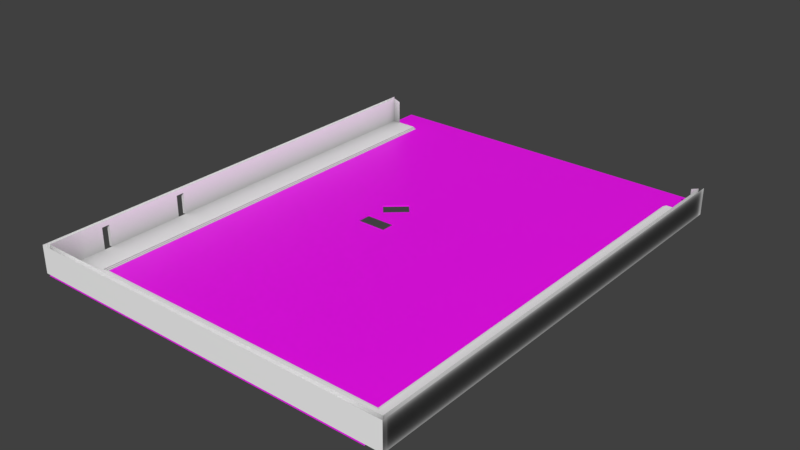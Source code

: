 # Source: court.blend  (saved by Blender 2.92.15; exported with 4.5.12 LTS)
import bpy
from mathutils import Matrix  # noqa: F401  (used for matrix-valued properties, if any)

bpy.ops.wm.read_factory_settings(use_empty=True)
scene = bpy.context.scene
scene.name = 'Scene'

# ---- collections
col_collection_1 = bpy.data.collections.new('Collection 1'); scene.collection.children.link(col_collection_1)

# ---- images (referenced by path relative to the original .blend; pixels are not part of the script)
import os
ASSET_DIR = os.environ.get("B2B_ASSET_DIR", "")  # directory of the original .blend (textures are referenced by path, not embedded)
HERE = os.path.dirname(os.path.abspath(__file__))  # packed textures are extracted next to this script under _unpacked/

def load_image(name, relpath, width, height, colorspace="sRGB"):
    """Load a texture the original file referenced (path relative to the .blend, or extracted next to this script)."""
    p = next((c for c in (os.path.join(HERE, relpath), os.path.join(ASSET_DIR, relpath)) if relpath and os.path.exists(c)), "")
    if p:
        img = bpy.data.images.load(p, check_existing=True)
        img.name = name
    else:  # same state as the original file: an image datablock whose file is absent (Cycles renders it pink)
        img = bpy.data.images.new(name, width, height)
        img.source = "FILE"
        img.filepath = "//" + (relpath or name)
    img.colorspace_settings.name = colorspace
    return img
img_untitled = load_image('Untitled', '_unpacked/Untitled.49aa61a7.png', 2048, 2048, 'sRGB')
img_pflaster3_flat_png = load_image('pflaster3_flat.png', 'pflaster3_flat.png', 1024, 1024, 'sRGB')

# ---- materials (node trees are filled in below, after node groups)
mat_material = bpy.data.materials.new('Material')
mat_material_009 = bpy.data.materials.new('Material_009')
mat_material_009.alpha_threshold = 0.0
mat_material_009.specular_color = (0.1613, 0.1613, 0.1613)
mat_material_009.roughness = 0.5

# ---- material node trees
mat_material.use_nodes = True; mat_material.node_tree.nodes.clear()
_N = mat_material.node_tree.nodes; _L = mat_material.node_tree.links
n0 = _N.new('ShaderNodeBsdfPrincipled'); n0.name = 'Principled BSDF'; n0.location = (10, 300)
n0.distribution = 'GGX'
n0.subsurface_method = 'BURLEY'
n0.inputs[3].default_value = 1.45
n0.inputs[27].default_value = (0.0, 0.0, 0.0, 1.0)
n0.inputs[28].default_value = 1.0
n1 = _N.new('ShaderNodeOutputMaterial'); n1.name = 'Material Output'; n1.location = (300, 300)
n2 = _N.new('ShaderNodeTexImage'); n2.name = 'Image Texture'; n2.location = (-280, 260)
n2.image = img_untitled
_L.new(n0.outputs[0], n1.inputs[0])
_L.new(n2.outputs[0], n0.inputs[0])
n1.is_active_output = True
mat_material_009.use_nodes = True; mat_material_009.node_tree.nodes.clear()
_N = mat_material_009.node_tree.nodes; _L = mat_material_009.node_tree.links
n0 = _N.new('ShaderNodeBsdfPrincipled'); n0.name = 'Principled BSDF'; n0.location = (10, 300)
n0.distribution = 'GGX'
n0.subsurface_method = 'BURLEY'
n0.inputs[3].default_value = 1.45
n0.inputs[27].default_value = (0.0, 0.0, 0.0, 1.0)
n0.inputs[28].default_value = 1.0
n1 = _N.new('ShaderNodeOutputMaterial'); n1.name = 'Material Output'; n1.location = (300, 300)
n2 = _N.new('ShaderNodeTexImage'); n2.name = 'Image Texture'; n2.location = (-280, 260)
n2.image = img_pflaster3_flat_png
_L.new(n0.outputs[0], n1.inputs[0])
_L.new(n2.outputs[0], n0.inputs[0])
n1.is_active_output = True

# ---- world
world_world = bpy.data.worlds.new('World'); scene.world = world_world
world_world.color = (0.05088, 0.05088, 0.05088)
world_world.use_sun_shadow = False
world_world.sun_shadow_jitter_overblur = 0.0
world_world.cycles.sampling_method = 'MANUAL'

# ---- meshes
me_plane = bpy.data.meshes.new('Plane')
me_plane.from_pydata([(-10.62, -130.5, 8.284), (95.07, -130.5, 0.59), (95.07, -130.5, 8.284), (-2.676, -121.8, 0.5899), (-2.248, -121.4, 0.3294), (85.95, -121.4, 0.3295), (-2.248, -121.4, 0.1235), (-1.85, -121.0, 0.1235), (85.55, -121.0, 0.1236), (-1.85, -121.0, -0.1004), (87.86, -123.3, 0.59), (-4.153, -123.3, 0.5899), (95.07, -130.5, 0.5899), (95.07, -130.5, 8.284), (95.07, -1.508, 0.5899), (95.07, -1.508, 8.284), (92.98, -1.508, 0.5899), (92.98, -1.508, 7.567), (86.38, -121.8, 0.5899), (86.38, -1.508, 0.5899), (86.38, -121.8, 0.3294), (86.38, -1.508, 0.3294), (85.95, -1.508, 0.3294), (85.95, -121.4, 0.1235), (85.95, -1.508, 0.1235), (85.55, -1.508, 0.1235), (85.55, -121.0, -0.1004), (85.55, -1.508, -0.1004), (87.86, -1.508, 0.5899), (-10.62, -130.5, 0.5899), (-10.62, -1.508, 0.5899), (-10.62, -1.508, 8.284), (-8.528, -1.508, 0.5899), (-8.528, -1.508, 7.567), (-2.676, -1.508, 0.5899), (-2.676, -121.8, 0.3294), (-2.676, -1.508, 0.3294), (-2.248, -1.508, 0.3294), (-2.248, -1.508, 0.1235), (-1.85, -1.508, 0.1235), (-1.85, -1.508, -0.1004), (-4.153, -1.508, 0.5899), (96.02, -131.8, 0.5234), (96.02, -131.8, 8.351), (96.02, -131.8, 0.5233), (96.02, -131.8, 8.351), (96.02, -0.446, 0.5233), (96.02, -0.446, 8.351), (-11.57, -131.8, 0.5233), (-11.57, -131.8, 8.351), (-11.57, -0.446, 0.5233), (-11.57, -0.446, 8.351), (-11.57, -91.34, 0.5233), (-11.57, -91.34, 8.351), (-11.57, -89.03, 0.5233), (-11.57, -89.03, 8.351), (-11.57, -91.34, 6.816), (-11.57, -89.03, 6.816), (-10.62, -89.03, 8.284), (-10.62, -89.03, 0.5899), (-10.62, -91.34, 0.5899), (-10.62, -91.34, 8.284), (-10.62, -91.34, 6.816), (-10.62, -89.03, 6.816), (-11.57, -113.2, 0.5233), (-11.57, -113.2, 8.351), (-11.57, -115.4, 0.5233), (-11.57, -115.4, 8.351), (-11.57, -115.4, 6.803), (-11.57, -113.2, 6.803), (-10.62, -113.2, 0.5899), (-10.62, -113.2, 8.284), (-10.62, -115.4, 0.5899), (-10.62, -115.4, 8.284), (-10.62, -115.4, 6.803), (-10.62, -113.2, 6.803)], [], [(1, 29, 0, 2), (11, 29, 1, 10), (35, 3, 18, 20), (4, 35, 20, 5), (6, 4, 5, 23), (7, 6, 23, 8), (9, 7, 8, 26), (3, 11, 10, 18), (14, 12, 13, 15), (16, 14, 15, 17), (10, 12, 14, 28), (20, 18, 19, 21), (5, 20, 21, 22), (23, 5, 22, 24), (8, 23, 24, 25), (26, 8, 25, 27), (18, 10, 28, 19), (30, 31, 58, 63, 59), (32, 33, 31, 30), (11, 41, 30, 59, 60, 70, 72, 29), (35, 36, 34, 3), (4, 37, 36, 35), (6, 38, 37, 4), (7, 39, 38, 6), (9, 40, 39, 7), (3, 34, 41, 11), (42, 43, 49, 48), (46, 44, 45, 47), (66, 48, 49, 67, 68), (50, 54, 57, 55, 51), (57, 56, 53, 55), (63, 57, 54, 59), (60, 62, 61, 71, 75, 70), (63, 58, 61, 62), (56, 62, 60, 52), (57, 63, 62, 56), (52, 64, 69, 65, 53, 56), (69, 68, 67, 65), (75, 69, 64, 70), (72, 74, 73, 0, 29), (75, 71, 73, 74), (74, 68, 69, 75), (68, 74, 72, 66)])
_uv = me_plane.uv_layers.new(name='UVMap')
_uv.uv.foreach_set('vector', [0.4894, 0.0, 0.4894, 0.8049, 0.548, 0.8049, 0.548, 0.0, 0.3744, 0.7556, 0.4298, 0.8049, 0.4298, 0.0, 0.3744, 0.05495, 0.5773, 0.6782, 0.5793, 0.6782, 0.5793, 0.0, 0.5773, 0.0, 0.5605, 0.6749, 0.5638, 0.6782, 0.5638, 0.0, 0.5605, 0.003258, 0.581, 0.6716, 0.5826, 0.6716, 0.5826, 0.0, 0.581, 0.0, 0.5638, 0.6686, 0.5668, 0.6716, 0.5668, 0.0, 0.5638, 0.003036, 0.5793, 0.6656, 0.581, 0.6656, 0.581, 0.0, 0.5793, 0.0, 0.3631, 0.7444, 0.3744, 0.7556, 0.3744, 0.05495, 0.3631, 0.0662, 0.3631, 0.9826, 0.3631, 0.0, 0.3045, 0.0, 0.3045, 0.9826, 0.5826, 0.1172, 0.5986, 0.1172, 0.5986, 0.05859, 0.5826, 0.06406, 0.05495, 0.0554, 0.0, 0.0, 0.0, 0.9826, 0.05495, 0.9826, 0.5668, 0.916, 0.5688, 0.916, 0.5688, 0.0, 0.5668, 0.0, 0.5512, 0.9127, 0.5545, 0.916, 0.5545, 0.0, 0.5512, 0.0, 0.5758, 0.0, 0.5742, 0.0, 0.5742, 0.9127, 0.5758, 0.9127, 0.5575, 0.003036, 0.5545, 0.0, 0.5545, 0.9127, 0.5575, 0.9127, 0.5725, 0.0, 0.5708, 0.0, 0.5708, 0.9097, 0.5725, 0.9097, 0.0662, 0.06665, 0.05495, 0.0554, 0.05495, 0.9826, 0.0662, 0.9826, 0.3045, 0.9826, 0.2459, 0.9826, 0.2459, 0.3161, 0.2571, 0.3161, 0.3045, 0.3161, 0.5826, 0.05859, 0.5826, 0.005465, 0.5986, 0.0, 0.5986, 0.05859, 0.1967, 0.9272, 0.1967, 0.0, 0.2459, 0.0, 0.2459, 0.6665, 0.2459, 0.6841, 0.2459, 0.8504, 0.2459, 0.867, 0.2459, 0.9826, 0.5708, 0.0, 0.5708, 0.916, 0.5688, 0.916, 0.5688, 0.0, 0.548, 0.9127, 0.548, 0.0, 0.5512, 0.0, 0.5512, 0.916, 0.5773, 0.0, 0.5773, 0.9127, 0.5758, 0.9127, 0.5758, 0.0, 0.5605, 0.003036, 0.5605, 0.9127, 0.5575, 0.9127, 0.5575, 0.0, 0.5742, 0.0, 0.5742, 0.9097, 0.5725, 0.9097, 0.5725, 0.0, 0.1854, 0.916, 0.1854, 0.0, 0.1967, 0.0, 0.1967, 0.9272, 0.4298, 0.8193, 0.4894, 0.8193, 0.4894, 0.0, 0.4298, 0.0, 0.1258, 0.0, 0.1258, 1.0, 0.0662, 1.0, 0.0662, 0.0, 0.1854, 0.8751, 0.1854, 1.0, 0.1258, 1.0, 0.1258, 0.8751, 0.1376, 0.8751, 0.1854, 0.0, 0.1854, 0.6746, 0.1375, 0.6746, 0.1258, 0.6746, 0.1258, 0.0, 0.1375, 0.6746, 0.1375, 0.6922, 0.1258, 0.6922, 0.1258, 0.6746, 0.5898, 0.1651, 0.5826, 0.1651, 0.5826, 0.1172, 0.5898, 0.1177, 0.3045, 0.2986, 0.2571, 0.2986, 0.2459, 0.2986, 0.2459, 0.1322, 0.2572, 0.1322, 0.3045, 0.1322, 0.2571, 0.3161, 0.2459, 0.3161, 0.2459, 0.2986, 0.2571, 0.2986, 0.5826, 0.1651, 0.5898, 0.1651, 0.5898, 0.2125, 0.5826, 0.213, 0.5826, 0.3087, 0.5898, 0.3087, 0.5898, 0.3263, 0.5826, 0.3263, 0.1854, 0.6922, 0.1854, 0.8585, 0.1376, 0.8585, 0.1258, 0.8585, 0.1258, 0.6922, 0.1375, 0.6922, 0.1376, 0.8585, 0.1376, 0.8751, 0.1258, 0.8751, 0.1258, 0.8585, 0.5898, 0.2608, 0.5826, 0.2608, 0.5826, 0.213, 0.5898, 0.2135, 0.3045, 0.1156, 0.2572, 0.1156, 0.2459, 0.1156, 0.2459, 0.0, 0.3045, 0.0, 0.2572, 0.1322, 0.2459, 0.1322, 0.2459, 0.1156, 0.2572, 0.1156, 0.5898, 0.3429, 0.5826, 0.3429, 0.5826, 0.3263, 0.5898, 0.3263, 0.5826, 0.2608, 0.5898, 0.2608, 0.5898, 0.3082, 0.5826, 0.3087])
me_plane.materials.append(mat_material)
me_plane.use_remesh_preserve_volume = False
me_plane.use_remesh_preserve_attributes = False
me_plane.use_mirror_vertex_groups = False
me_plane.update()
me_plane_008 = bpy.data.meshes.new('Plane.008')
me_plane_008.from_pydata([(91.28, -131.7, 0.0), (91.28, 7.407, 0.0), (-10.91, 7.407, 0.0), (26.14, -50.19, 0.0), (31.48, -45.47, 0.0), (34.31, -48.67, 0.0), (29.8, -56.95, 0.0), (35.69, -56.95, 0.0), (35.69, -61.23, 0.0), (27.47, -61.23, 0.0), (-10.91, -131.7, 0.0), (26.89, -61.23, 0.0), (26.89, -56.95, 0.0), (28.97, -53.39, 0.0), (26.14, -50.19, -0.4172), (31.48, -45.47, -0.4172), (34.31, -48.67, -0.4172), (28.97, -53.39, -0.4172), (35.69, -56.95, -0.4172), (35.69, -61.23, -0.4172), (26.89, -56.95, -0.4172), (26.89, -61.23, -0.4172)], [], [(1, 5, 7), (12, 13, 3), (14, 4, 3), (15, 5, 4), (16, 13, 5), (17, 3, 13), (18, 8, 7), (7, 6, 18), (11, 9, 21), (21, 12, 11), (10, 0, 8), (1, 2, 4), (2, 3, 4), (8, 9, 10), (5, 6, 7), (8, 0, 1), (7, 8, 1), (1, 4, 5), (10, 9, 11), (12, 6, 13), (10, 11, 2), (3, 2, 11), (6, 5, 13), (3, 11, 12), (14, 15, 4), (15, 16, 5), (16, 17, 13), (17, 14, 3), (18, 19, 8), (20, 18, 6), (6, 12, 20), (19, 21, 9), (9, 8, 19), (21, 20, 12)])
_uv = me_plane_008.uv_layers.new(name='Plane_008-mesh-map-0')
_uv.uv.foreach_set('vector', [-2.024, -2.744, 0.633, -0.1285, 0.5688, 0.2578, 0.9794, 0.2578, 0.8824, 0.09164, 1.014, -0.05776, 2.762, -1.674, 2.742, -1.424, 2.742, -1.674, 2.762, -0.8762, 2.742, -0.7268, 2.742, -0.8762, 2.762, -1.923, 2.742, -1.674, 2.742, -1.923, 2.762, -1.026, 2.742, -0.8762, 2.742, -1.026, 2.762, -1.225, 2.742, -1.026, 2.742, -1.225, 2.742, -1.923, 2.742, -2.198, 2.762, -1.923, 2.742, -2.334, 2.742, -2.361, 2.762, -2.334, 2.762, -1.424, 2.742, -1.225, 2.742, -1.424, 2.742, 3.744, -2.024, 3.744, 0.5688, 0.4572, -2.024, -2.744, 2.742, -2.744, 0.7649, -0.2779, 2.742, -2.744, 1.014, -0.05776, 0.7649, -0.2779, 0.5688, 0.4572, 0.952, 0.4572, 2.742, 3.744, 0.633, -0.1285, 0.8435, 0.2578, 0.5688, 0.2578, 0.5688, 0.4572, -2.024, 3.744, -2.024, -2.744, 0.5688, 0.2578, 0.5688, 0.4572, -2.024, -2.744, -2.024, -2.744, 0.7649, -0.2779, 0.633, -0.1285, 2.742, 3.744, 0.952, 0.4572, 0.9794, 0.4572, 0.9794, 0.2578, 0.8435, 0.2578, 0.8824, 0.09164, 2.742, 3.744, 0.9794, 0.4572, 2.742, -2.744, 1.014, -0.05776, 2.742, -2.744, 0.9794, 0.4572, 0.8435, 0.2578, 0.633, -0.1285, 0.8824, 0.09164, 1.014, -0.05776, 0.9794, 0.4572, 0.9794, 0.2578, 2.762, -1.674, 2.762, -1.424, 2.742, -1.424, 2.762, -0.8762, 2.762, -0.7268, 2.742, -0.7268, 2.762, -1.923, 2.762, -1.674, 2.742, -1.674, 2.762, -1.026, 2.762, -0.8762, 2.742, -0.8762, 2.762, -1.225, 2.762, -1.026, 2.742, -1.026, 2.762, -2.334, 2.762, -1.923, 2.742, -2.198, 2.742, -2.198, 2.742, -2.334, 2.762, -2.334, 2.762, -2.744, 2.762, -2.334, 2.742, -2.361, 2.742, -2.361, 2.742, -2.744, 2.762, -2.744, 2.762, -1.424, 2.762, -1.225, 2.742, -1.225])
me_plane_008.materials.append(mat_material_009)
me_plane_008.use_remesh_preserve_volume = False
me_plane_008.use_remesh_preserve_attributes = False
me_plane_008.use_mirror_vertex_groups = False
me_plane_008.update()

# ---- objects
ob_plane = bpy.data.objects.new('Plane', me_plane)
ob_floor = bpy.data.objects.new('floor', me_plane_008)

# ---- transforms, parenting, visibility, modifiers, constraints
ob_plane.location = (0.0, 0.0, 0.0)
ob_plane.display_type = 'SOLID'
ob_plane.lineart.crease_threshold = 0.0
ob_floor.location = (0.0, 0.0, 0.0)
ob_floor.lineart.crease_threshold = 0.0

# ---- collection membership
scene.collection.objects.link(ob_plane)
col_collection_1.objects.link(ob_floor)

# ---- scene / render settings (as saved in the file)
scene.frame_start = 1; scene.frame_end = 250; scene.frame_set(1)
scene.render.engine = 'CYCLES'
scene.render.resolution_percentage = 50
scene.render.dither_intensity = 0.0
scene.cycles.use_denoising = False
scene.cycles.samples = 300
scene.cycles.sampling_pattern = 'TABULATED_SOBOL'
scene.cycles.use_adaptive_sampling = False
scene.cycles.use_light_tree = False
scene.cycles.blur_glossy = 0.0
scene.cycles.sample_clamp_indirect = 0.0
scene.cycles.bake_type = 'AO'
scene.view_settings.view_transform = 'Standard'
bpy.context.view_layer.update()

# ---- added for rendering (the .blend has no active camera and no usable light): camera, sun
cam_auto = bpy.data.cameras.new('AutoCamera')
cam_auto.lens = 50.0
cam_auto.sensor_width = 36.0
cam_auto.clip_end = 2860.01
ob_auto_camera = bpy.data.objects.new('AutoCamera', cam_auto)
scene.collection.objects.link(ob_auto_camera)
ob_auto_camera.location = (205.19, -257.737, 134.338)
ob_auto_camera.rotation_euler = (1.09748, -7.21219e-08, 0.694738)
scene.camera = ob_auto_camera
light_auto_sun = bpy.data.lights.new('AutoSun', 'SUN')
light_auto_sun.energy = 3.0
light_auto_sun.angle = 0.0523599
ob_auto_sun = bpy.data.objects.new('AutoSun', light_auto_sun)
scene.collection.objects.link(ob_auto_sun)
ob_auto_sun.rotation_euler = (0.872665, 0.174533, 0.523599)
bpy.context.view_layer.update()
